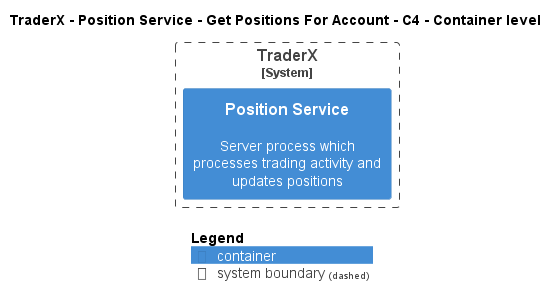

The diagram above was rendered by PlantUML. Its source (embedded in the PNG):
@startuml
!pragma layout smetana
!include ..\..\..\..\..\..\.c4s\C4_Container.puml

AddElementTag("state:new", $bgColor=green, $fontColor=#ffffff, $borderColor=green, $shadowing="False")
AddElementTag("state:changed", $bgColor=orange, $fontColor=#ffffff, $borderColor=orange, $shadowing="False")
AddElementTag("state:removed", $bgColor=red, $fontColor=#ffffff, $borderColor=red, $shadowing="False")

AddRelTag("state:new", $textColor=green, $lineColor=green)
AddRelTag("state:changed", $textColor=orange, $lineColor=orange)
AddRelTag("state:removed", $textColor=red, $lineColor=red)

SHOW_PERSON_PORTRAIT()
LAYOUT_TOP_DOWN()

skinparam linetype polyline

title TraderX - Position Service - Get Positions For Account - C4 - Container level


System_Boundary(TraderX.SoftwareSystems.TraderX, "TraderX") {
    Container(TraderX.SoftwareSystems.TraderX.Containers.PositionService, "Position Service", "", "Server process which processes trading activity and updates positions")
}



SHOW_LEGEND()
@enduml